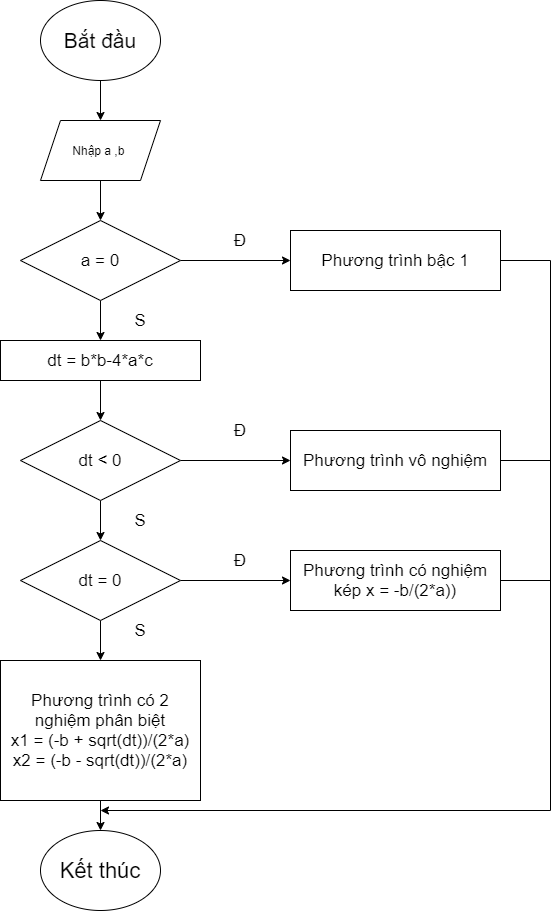

The diagram above was exported from draw.io. Its source (the exported page's mxGraphModel, read from the mxfile embedded in the PNG):
<mxGraphModel dx="868" dy="482" grid="1" gridSize="10" guides="1" tooltips="1" connect="1" arrows="1" fold="1" page="1" pageScale="1" pageWidth="827" pageHeight="1169" math="0" shadow="0">
  <root>
    <mxCell id="0" />
    <mxCell id="1" parent="0" />
    <mxCell id="0lBaA-p3WLzCFRZYkVHC-1" value="&lt;font style=&quot;font-size: 21px&quot;&gt;Bắt đầu&lt;/font&gt;" style="ellipse;whiteSpace=wrap;html=1;" parent="1" vertex="1">
      <mxGeometry x="370" y="210" width="120" height="80" as="geometry" />
    </mxCell>
    <mxCell id="0lBaA-p3WLzCFRZYkVHC-2" value="Nhập a ,b&amp;nbsp;" style="shape=parallelogram;perimeter=parallelogramPerimeter;whiteSpace=wrap;html=1;fixedSize=1;" parent="1" vertex="1">
      <mxGeometry x="370" y="330" width="120" height="60" as="geometry" />
    </mxCell>
    <mxCell id="0lBaA-p3WLzCFRZYkVHC-12" value="" style="endArrow=classic;html=1;exitX=0.5;exitY=1;exitDx=0;exitDy=0;entryX=0.5;entryY=0;entryDx=0;entryDy=0;" parent="1" source="0lBaA-p3WLzCFRZYkVHC-1" target="0lBaA-p3WLzCFRZYkVHC-2" edge="1">
      <mxGeometry width="50" height="50" relative="1" as="geometry">
        <mxPoint x="420" y="340" as="sourcePoint" />
        <mxPoint x="470" y="290" as="targetPoint" />
      </mxGeometry>
    </mxCell>
    <mxCell id="0lBaA-p3WLzCFRZYkVHC-13" value="" style="endArrow=classic;html=1;exitX=0.5;exitY=1;exitDx=0;exitDy=0;entryX=0.5;entryY=0;entryDx=0;entryDy=0;" parent="1" source="0lBaA-p3WLzCFRZYkVHC-2" edge="1">
      <mxGeometry width="50" height="50" relative="1" as="geometry">
        <mxPoint x="390" y="460" as="sourcePoint" />
        <mxPoint x="430" y="430" as="targetPoint" />
      </mxGeometry>
    </mxCell>
    <mxCell id="0lBaA-p3WLzCFRZYkVHC-43" value="" style="edgeStyle=orthogonalEdgeStyle;rounded=0;orthogonalLoop=1;jettySize=auto;html=1;fontSize=17;" parent="1" source="0lBaA-p3WLzCFRZYkVHC-30" target="0lBaA-p3WLzCFRZYkVHC-31" edge="1">
      <mxGeometry relative="1" as="geometry" />
    </mxCell>
    <mxCell id="0lBaA-p3WLzCFRZYkVHC-49" value="" style="edgeStyle=orthogonalEdgeStyle;rounded=0;orthogonalLoop=1;jettySize=auto;html=1;fontSize=17;" parent="1" source="0lBaA-p3WLzCFRZYkVHC-30" target="0lBaA-p3WLzCFRZYkVHC-36" edge="1">
      <mxGeometry relative="1" as="geometry" />
    </mxCell>
    <mxCell id="0lBaA-p3WLzCFRZYkVHC-30" value="a = 0" style="rhombus;whiteSpace=wrap;html=1;fontSize=17;" parent="1" vertex="1">
      <mxGeometry x="350" y="430" width="160" height="80" as="geometry" />
    </mxCell>
    <mxCell id="0lBaA-p3WLzCFRZYkVHC-45" value="" style="edgeStyle=orthogonalEdgeStyle;rounded=0;orthogonalLoop=1;jettySize=auto;html=1;fontSize=17;" parent="1" source="0lBaA-p3WLzCFRZYkVHC-31" target="0lBaA-p3WLzCFRZYkVHC-32" edge="1">
      <mxGeometry relative="1" as="geometry" />
    </mxCell>
    <mxCell id="0lBaA-p3WLzCFRZYkVHC-31" value="dt = b*b-4*a*c" style="rounded=0;whiteSpace=wrap;html=1;fontSize=17;" parent="1" vertex="1">
      <mxGeometry x="330" y="550" width="200" height="40" as="geometry" />
    </mxCell>
    <mxCell id="0lBaA-p3WLzCFRZYkVHC-46" value="" style="edgeStyle=orthogonalEdgeStyle;rounded=0;orthogonalLoop=1;jettySize=auto;html=1;fontSize=17;" parent="1" source="0lBaA-p3WLzCFRZYkVHC-32" target="0lBaA-p3WLzCFRZYkVHC-35" edge="1">
      <mxGeometry relative="1" as="geometry" />
    </mxCell>
    <mxCell id="0lBaA-p3WLzCFRZYkVHC-50" value="" style="edgeStyle=orthogonalEdgeStyle;rounded=0;orthogonalLoop=1;jettySize=auto;html=1;fontSize=17;" parent="1" source="0lBaA-p3WLzCFRZYkVHC-32" target="0lBaA-p3WLzCFRZYkVHC-39" edge="1">
      <mxGeometry relative="1" as="geometry" />
    </mxCell>
    <mxCell id="0lBaA-p3WLzCFRZYkVHC-32" value="dt &amp;lt; 0" style="rhombus;whiteSpace=wrap;html=1;fontSize=17;" parent="1" vertex="1">
      <mxGeometry x="350" y="630" width="160" height="80" as="geometry" />
    </mxCell>
    <mxCell id="0lBaA-p3WLzCFRZYkVHC-47" value="" style="edgeStyle=orthogonalEdgeStyle;rounded=0;orthogonalLoop=1;jettySize=auto;html=1;fontSize=17;" parent="1" source="0lBaA-p3WLzCFRZYkVHC-35" target="0lBaA-p3WLzCFRZYkVHC-37" edge="1">
      <mxGeometry relative="1" as="geometry" />
    </mxCell>
    <mxCell id="0lBaA-p3WLzCFRZYkVHC-51" value="" style="edgeStyle=orthogonalEdgeStyle;rounded=0;orthogonalLoop=1;jettySize=auto;html=1;fontSize=17;" parent="1" source="0lBaA-p3WLzCFRZYkVHC-35" target="0lBaA-p3WLzCFRZYkVHC-42" edge="1">
      <mxGeometry relative="1" as="geometry" />
    </mxCell>
    <mxCell id="0lBaA-p3WLzCFRZYkVHC-35" value="dt = 0" style="rhombus;whiteSpace=wrap;html=1;fontSize=17;" parent="1" vertex="1">
      <mxGeometry x="350" y="750" width="160" height="80" as="geometry" />
    </mxCell>
    <mxCell id="0lBaA-p3WLzCFRZYkVHC-36" value="Phương trình bậc 1" style="rounded=0;whiteSpace=wrap;html=1;fontSize=17;" parent="1" vertex="1">
      <mxGeometry x="620" y="440" width="210" height="60" as="geometry" />
    </mxCell>
    <mxCell id="0lBaA-p3WLzCFRZYkVHC-48" value="" style="edgeStyle=orthogonalEdgeStyle;rounded=0;orthogonalLoop=1;jettySize=auto;html=1;fontSize=17;" parent="1" source="0lBaA-p3WLzCFRZYkVHC-37" target="0lBaA-p3WLzCFRZYkVHC-38" edge="1">
      <mxGeometry relative="1" as="geometry" />
    </mxCell>
    <mxCell id="0lBaA-p3WLzCFRZYkVHC-37" value="Phương trình có 2 nghiệm phân biệt&lt;br&gt;x1 = (-b + sqrt(dt))/(2*a)&lt;br&gt;x2 = (-b - sqrt(dt))/(2*a)" style="rounded=0;whiteSpace=wrap;html=1;fontSize=17;" parent="1" vertex="1">
      <mxGeometry x="330" y="870" width="200" height="140" as="geometry" />
    </mxCell>
    <mxCell id="0lBaA-p3WLzCFRZYkVHC-38" value="&lt;font style=&quot;font-size: 22px&quot;&gt;Kết thúc&lt;/font&gt;" style="ellipse;whiteSpace=wrap;html=1;fontSize=17;" parent="1" vertex="1">
      <mxGeometry x="370" y="1040" width="120" height="80" as="geometry" />
    </mxCell>
    <mxCell id="0lBaA-p3WLzCFRZYkVHC-39" value="Phương trình vô nghiệm" style="rounded=0;whiteSpace=wrap;html=1;fontSize=17;" parent="1" vertex="1">
      <mxGeometry x="620" y="640" width="210" height="60" as="geometry" />
    </mxCell>
    <mxCell id="0lBaA-p3WLzCFRZYkVHC-42" value="Phương trình có nghiệm kép x = -b/(2*a))" style="rounded=0;whiteSpace=wrap;html=1;fontSize=17;" parent="1" vertex="1">
      <mxGeometry x="620" y="760" width="210" height="60" as="geometry" />
    </mxCell>
    <mxCell id="0lBaA-p3WLzCFRZYkVHC-52" value="" style="endArrow=none;html=1;fontSize=17;" parent="1" edge="1">
      <mxGeometry width="50" height="50" relative="1" as="geometry">
        <mxPoint x="880" y="1020" as="sourcePoint" />
        <mxPoint x="880" y="470" as="targetPoint" />
      </mxGeometry>
    </mxCell>
    <mxCell id="0lBaA-p3WLzCFRZYkVHC-54" value="" style="endArrow=none;html=1;fontSize=17;exitX=1;exitY=0.5;exitDx=0;exitDy=0;" parent="1" source="0lBaA-p3WLzCFRZYkVHC-36" edge="1">
      <mxGeometry width="50" height="50" relative="1" as="geometry">
        <mxPoint x="720" y="610" as="sourcePoint" />
        <mxPoint x="880" y="470" as="targetPoint" />
      </mxGeometry>
    </mxCell>
    <mxCell id="0lBaA-p3WLzCFRZYkVHC-55" value="" style="endArrow=none;html=1;fontSize=17;exitX=1;exitY=0.5;exitDx=0;exitDy=0;" parent="1" source="0lBaA-p3WLzCFRZYkVHC-39" edge="1">
      <mxGeometry width="50" height="50" relative="1" as="geometry">
        <mxPoint x="720" y="710" as="sourcePoint" />
        <mxPoint x="880" y="670" as="targetPoint" />
      </mxGeometry>
    </mxCell>
    <mxCell id="0lBaA-p3WLzCFRZYkVHC-56" value="" style="endArrow=none;html=1;fontSize=17;exitX=1;exitY=0.5;exitDx=0;exitDy=0;" parent="1" source="0lBaA-p3WLzCFRZYkVHC-42" edge="1">
      <mxGeometry width="50" height="50" relative="1" as="geometry">
        <mxPoint x="720" y="710" as="sourcePoint" />
        <mxPoint x="880" y="790" as="targetPoint" />
      </mxGeometry>
    </mxCell>
    <mxCell id="0lBaA-p3WLzCFRZYkVHC-58" value="" style="endArrow=classic;html=1;fontSize=17;" parent="1" edge="1">
      <mxGeometry width="50" height="50" relative="1" as="geometry">
        <mxPoint x="880" y="1020" as="sourcePoint" />
        <mxPoint x="430" y="1020" as="targetPoint" />
      </mxGeometry>
    </mxCell>
    <mxCell id="0lBaA-p3WLzCFRZYkVHC-59" value="Đ" style="text;html=1;strokeColor=none;fillColor=none;align=center;verticalAlign=middle;whiteSpace=wrap;rounded=0;fontSize=17;" parent="1" vertex="1">
      <mxGeometry x="550" y="440" width="40" height="20" as="geometry" />
    </mxCell>
    <mxCell id="0lBaA-p3WLzCFRZYkVHC-60" value="Đ" style="text;html=1;strokeColor=none;fillColor=none;align=center;verticalAlign=middle;whiteSpace=wrap;rounded=0;fontSize=17;" parent="1" vertex="1">
      <mxGeometry x="550" y="630" width="40" height="20" as="geometry" />
    </mxCell>
    <mxCell id="0lBaA-p3WLzCFRZYkVHC-61" value="Đ" style="text;html=1;strokeColor=none;fillColor=none;align=center;verticalAlign=middle;whiteSpace=wrap;rounded=0;fontSize=17;" parent="1" vertex="1">
      <mxGeometry x="550" y="760" width="40" height="20" as="geometry" />
    </mxCell>
    <mxCell id="0lBaA-p3WLzCFRZYkVHC-62" value="S" style="text;html=1;strokeColor=none;fillColor=none;align=center;verticalAlign=middle;whiteSpace=wrap;rounded=0;fontSize=17;" parent="1" vertex="1">
      <mxGeometry x="450" y="520" width="40" height="20" as="geometry" />
    </mxCell>
    <mxCell id="0lBaA-p3WLzCFRZYkVHC-63" value="S" style="text;html=1;strokeColor=none;fillColor=none;align=center;verticalAlign=middle;whiteSpace=wrap;rounded=0;fontSize=17;" parent="1" vertex="1">
      <mxGeometry x="450" y="720" width="40" height="20" as="geometry" />
    </mxCell>
    <mxCell id="0lBaA-p3WLzCFRZYkVHC-65" value="S" style="text;html=1;strokeColor=none;fillColor=none;align=center;verticalAlign=middle;whiteSpace=wrap;rounded=0;fontSize=17;" parent="1" vertex="1">
      <mxGeometry x="450" y="830" width="40" height="20" as="geometry" />
    </mxCell>
  </root>
</mxGraphModel>